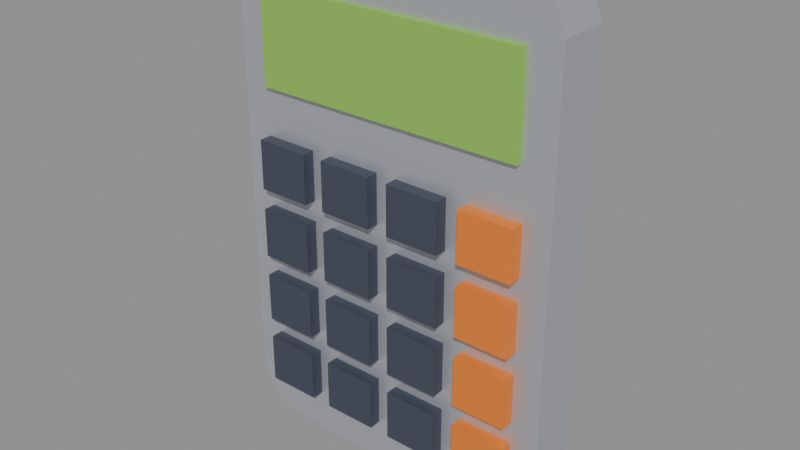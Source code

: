# Source: calculator.blend  (saved by Blender 5.2.44; exported with 4.5.12 LTS)
import bpy
from mathutils import Matrix  # noqa: F401  (used for matrix-valued properties, if any)

bpy.ops.wm.read_factory_settings(use_empty=True)
scene = bpy.context.scene
scene.name = 'Scene'

# ---- collections
col_calculator = bpy.data.collections.new('Calculator'); scene.collection.children.link(col_calculator)

# ---- materials (node trees are filled in below, after node groups)
mat_hull = bpy.data.materials.new('Hull')
mat_hull.diffuse_color = (0.5841, 0.6038, 0.6584, 1.0)
mat_hull.metallic = 0.6
mat_light_leaf = bpy.data.materials.new('Light leaf')
mat_light_leaf.diffuse_color = (0.2623, 0.5333, 0.08438, 1.0)
mat_light_leaf.roughness = 0.8
mat_dark_hull = bpy.data.materials.new('Dark hull')
mat_dark_hull.diffuse_color = (0.1022, 0.117, 0.162, 1.0)
mat_dark_hull.metallic = 0.6
mat_carrot = bpy.data.materials.new('Carrot')
mat_carrot.diffuse_color = (0.8228, 0.2122, 0.02315, 1.0)
mat_carrot.roughness = 0.6

# ---- material node trees
mat_hull.use_nodes = True; mat_hull.node_tree.nodes.clear()
_N = mat_hull.node_tree.nodes; _L = mat_hull.node_tree.links
n0 = _N.new('ShaderNodeBsdfPrincipled'); n0.name = 'Principled BSDF'; n0.location = (-200, 100)
n0.inputs[0].default_value = (0.5841, 0.6038, 0.6584, 1.0)
n0.inputs[1].default_value = 0.6
n0.inputs[2].default_value = 0.4
n0.inputs[10].default_value = 0.005
n1 = _N.new('ShaderNodeOutputMaterial'); n1.name = 'Material Output'; n1.location = (200, 100)
_L.new(n0.outputs[0], n1.inputs[0])
n1.is_active_output = True
mat_light_leaf.use_nodes = True; mat_light_leaf.node_tree.nodes.clear()
_N = mat_light_leaf.node_tree.nodes; _L = mat_light_leaf.node_tree.links
n0 = _N.new('ShaderNodeBsdfPrincipled'); n0.name = 'Principled BSDF'; n0.location = (-200, 100)
n0.inputs[0].default_value = (0.2623, 0.5333, 0.08438, 1.0)
n0.inputs[2].default_value = 0.8
n0.inputs[10].default_value = 0.005
n1 = _N.new('ShaderNodeOutputMaterial'); n1.name = 'Material Output'; n1.location = (200, 100)
_L.new(n0.outputs[0], n1.inputs[0])
n1.is_active_output = True
mat_dark_hull.use_nodes = True; mat_dark_hull.node_tree.nodes.clear()
_N = mat_dark_hull.node_tree.nodes; _L = mat_dark_hull.node_tree.links
n0 = _N.new('ShaderNodeBsdfPrincipled'); n0.name = 'Principled BSDF'; n0.location = (-200, 100)
n0.inputs[0].default_value = (0.1022, 0.117, 0.162, 1.0)
n0.inputs[1].default_value = 0.6
n0.inputs[2].default_value = 0.4
n0.inputs[10].default_value = 0.005
n1 = _N.new('ShaderNodeOutputMaterial'); n1.name = 'Material Output'; n1.location = (200, 100)
_L.new(n0.outputs[0], n1.inputs[0])
n1.is_active_output = True
mat_carrot.use_nodes = True; mat_carrot.node_tree.nodes.clear()
_N = mat_carrot.node_tree.nodes; _L = mat_carrot.node_tree.links
n0 = _N.new('ShaderNodeBsdfPrincipled'); n0.name = 'Principled BSDF'; n0.location = (-200, 100)
n0.inputs[0].default_value = (0.8228, 0.2122, 0.02315, 1.0)
n0.inputs[2].default_value = 0.6
n0.inputs[10].default_value = 0.005
n1 = _N.new('ShaderNodeOutputMaterial'); n1.name = 'Material Output'; n1.location = (200, 100)
_L.new(n0.outputs[0], n1.inputs[0])
n1.is_active_output = True

# ---- meshes
me_calculator = bpy.data.meshes.new('Calculator')
me_calculator.from_pydata([(0.08, 0.012, 0.1), (0.07414, 0.012, 0.1141), (0.06, 0.012, 0.12), (-0.06, 0.012, 0.12), (-0.07414, 0.012, 0.1141), (-0.08, 0.012, 0.1), (-0.08, 0.012, -0.1), (-0.07414, 0.012, -0.1141), (-0.06, 0.012, -0.12), (0.06, 0.012, -0.12), (0.07414, 0.012, -0.1141), (0.08, 0.012, -0.1), (0.08, -0.012, 0.1), (0.07414, -0.012, 0.1141), (0.06, -0.012, 0.12), (-0.06, -0.012, 0.12), (-0.07414, -0.012, 0.1141), (-0.08, -0.012, 0.1), (-0.08, -0.012, -0.1), (-0.07414, -0.012, -0.1141), (-0.06, -0.012, -0.12), (0.06, -0.012, -0.12), (0.07414, -0.012, -0.1141), (0.08, -0.012, -0.1)], [], [(0, 1, 13, 12), (1, 2, 14, 13), (2, 3, 15, 14), (3, 4, 16, 15), (4, 5, 17, 16), (5, 6, 18, 17), (6, 7, 19, 18), (7, 8, 20, 19), (8, 9, 21, 20), (9, 10, 22, 21), (10, 11, 23, 22), (11, 0, 12, 23), (11, 10, 9, 8, 7, 6, 5, 4, 3, 2, 1, 0), (12, 13, 14, 15, 16, 17, 18, 19, 20, 21, 22, 23)])
me_calculator.materials.append(mat_hull)
me_calculator.update()
me_calculator_display = bpy.data.meshes.new('Calculator display')
me_calculator_display.from_pydata([(-0.065, -0.015, 0.05), (0.065, -0.015, 0.05), (0.065, -0.009, 0.05), (-0.065, -0.009, 0.05), (-0.065, -0.015, 0.095), (0.065, -0.015, 0.095), (0.065, -0.009, 0.095), (-0.065, -0.009, 0.095)], [], [(0, 3, 2, 1), (4, 5, 6, 7), (0, 1, 5, 4), (1, 2, 6, 5), (2, 3, 7, 6), (3, 0, 4, 7)])
me_calculator_display.materials.append(mat_light_leaf)
me_calculator_display.update()
me_calculator_keys = bpy.data.meshes.new('Calculator keys')
me_calculator_keys.from_pydata([(-0.067, -0.018, -0.1), (-0.041, -0.018, -0.1), (-0.041, -0.01, -0.1), (-0.067, -0.01, -0.1), (-0.067, -0.018, -0.076), (-0.041, -0.018, -0.076), (-0.041, -0.01, -0.076), (-0.067, -0.01, -0.076), (-0.031, -0.018, -0.1), (-0.005, -0.018, -0.1), (-0.005, -0.01, -0.1), (-0.031, -0.01, -0.1), (-0.031, -0.018, -0.076), (-0.005, -0.018, -0.076), (-0.005, -0.01, -0.076), (-0.031, -0.01, -0.076), (0.005, -0.018, -0.1), (0.031, -0.018, -0.1), (0.031, -0.01, -0.1), (0.005, -0.01, -0.1), (0.005, -0.018, -0.076), (0.031, -0.018, -0.076), (0.031, -0.01, -0.076), (0.005, -0.01, -0.076), (0.041, -0.018, -0.1), (0.067, -0.018, -0.1), (0.067, -0.01, -0.1), (0.041, -0.01, -0.1), (0.041, -0.018, -0.076), (0.067, -0.018, -0.076), (0.067, -0.01, -0.076), (0.041, -0.01, -0.076), (-0.067, -0.018, -0.066), (-0.041, -0.018, -0.066), (-0.041, -0.01, -0.066), (-0.067, -0.01, -0.066), (-0.067, -0.018, -0.042), (-0.041, -0.018, -0.042), (-0.041, -0.01, -0.042), (-0.067, -0.01, -0.042), (-0.031, -0.018, -0.066), (-0.005, -0.018, -0.066), (-0.005, -0.01, -0.066), (-0.031, -0.01, -0.066), (-0.031, -0.018, -0.042), (-0.005, -0.018, -0.042), (-0.005, -0.01, -0.042), (-0.031, -0.01, -0.042), (0.005, -0.018, -0.066), (0.031, -0.018, -0.066), (0.031, -0.01, -0.066), (0.005, -0.01, -0.066), (0.005, -0.018, -0.042), (0.031, -0.018, -0.042), (0.031, -0.01, -0.042), (0.005, -0.01, -0.042), (0.041, -0.018, -0.066), (0.067, -0.018, -0.066), (0.067, -0.01, -0.066), (0.041, -0.01, -0.066), (0.041, -0.018, -0.042), (0.067, -0.018, -0.042), (0.067, -0.01, -0.042), (0.041, -0.01, -0.042), (-0.067, -0.018, -0.032), (-0.041, -0.018, -0.032), (-0.041, -0.01, -0.032), (-0.067, -0.01, -0.032), (-0.067, -0.018, -0.008), (-0.041, -0.018, -0.008), (-0.041, -0.01, -0.008), (-0.067, -0.01, -0.008), (-0.031, -0.018, -0.032), (-0.005, -0.018, -0.032), (-0.005, -0.01, -0.032), (-0.031, -0.01, -0.032), (-0.031, -0.018, -0.008), (-0.005, -0.018, -0.008), (-0.005, -0.01, -0.008), (-0.031, -0.01, -0.008), (0.005, -0.018, -0.032), (0.031, -0.018, -0.032), (0.031, -0.01, -0.032), (0.005, -0.01, -0.032), (0.005, -0.018, -0.008), (0.031, -0.018, -0.008), (0.031, -0.01, -0.008), (0.005, -0.01, -0.008), (0.041, -0.018, -0.032), (0.067, -0.018, -0.032), (0.067, -0.01, -0.032), (0.041, -0.01, -0.032), (0.041, -0.018, -0.008), (0.067, -0.018, -0.008), (0.067, -0.01, -0.008), (0.041, -0.01, -0.008), (-0.067, -0.018, 0.002), (-0.041, -0.018, 0.002), (-0.041, -0.01, 0.002), (-0.067, -0.01, 0.002), (-0.067, -0.018, 0.026), (-0.041, -0.018, 0.026), (-0.041, -0.01, 0.026), (-0.067, -0.01, 0.026), (-0.031, -0.018, 0.002), (-0.005, -0.018, 0.002), (-0.005, -0.01, 0.002), (-0.031, -0.01, 0.002), (-0.031, -0.018, 0.026), (-0.005, -0.018, 0.026), (-0.005, -0.01, 0.026), (-0.031, -0.01, 0.026), (0.005, -0.018, 0.002), (0.031, -0.018, 0.002), (0.031, -0.01, 0.002), (0.005, -0.01, 0.002), (0.005, -0.018, 0.026), (0.031, -0.018, 0.026), (0.031, -0.01, 0.026), (0.005, -0.01, 0.026), (0.041, -0.018, 0.002), (0.067, -0.018, 0.002), (0.067, -0.01, 0.002), (0.041, -0.01, 0.002), (0.041, -0.018, 0.026), (0.067, -0.018, 0.026), (0.067, -0.01, 0.026), (0.041, -0.01, 0.026)], [], [(0, 3, 2, 1), (4, 5, 6, 7), (0, 1, 5, 4), (1, 2, 6, 5), (2, 3, 7, 6), (3, 0, 4, 7), (8, 11, 10, 9), (12, 13, 14, 15), (8, 9, 13, 12), (9, 10, 14, 13), (10, 11, 15, 14), (11, 8, 12, 15), (16, 19, 18, 17), (20, 21, 22, 23), (16, 17, 21, 20), (17, 18, 22, 21), (18, 19, 23, 22), (19, 16, 20, 23), (24, 27, 26, 25), (28, 29, 30, 31), (24, 25, 29, 28), (25, 26, 30, 29), (26, 27, 31, 30), (27, 24, 28, 31), (32, 35, 34, 33), (36, 37, 38, 39), (32, 33, 37, 36), (33, 34, 38, 37), (34, 35, 39, 38), (35, 32, 36, 39), (40, 43, 42, 41), (44, 45, 46, 47), (40, 41, 45, 44), (41, 42, 46, 45), (42, 43, 47, 46), (43, 40, 44, 47), (48, 51, 50, 49), (52, 53, 54, 55), (48, 49, 53, 52), (49, 50, 54, 53), (50, 51, 55, 54), (51, 48, 52, 55), (56, 59, 58, 57), (60, 61, 62, 63), (56, 57, 61, 60), (57, 58, 62, 61), (58, 59, 63, 62), (59, 56, 60, 63), (64, 67, 66, 65), (68, 69, 70, 71), (64, 65, 69, 68), (65, 66, 70, 69), (66, 67, 71, 70), (67, 64, 68, 71), (72, 75, 74, 73), (76, 77, 78, 79), (72, 73, 77, 76), (73, 74, 78, 77), (74, 75, 79, 78), (75, 72, 76, 79), (80, 83, 82, 81), (84, 85, 86, 87), (80, 81, 85, 84), (81, 82, 86, 85), (82, 83, 87, 86), (83, 80, 84, 87), (88, 91, 90, 89), (92, 93, 94, 95), (88, 89, 93, 92), (89, 90, 94, 93), (90, 91, 95, 94), (91, 88, 92, 95), (96, 99, 98, 97), (100, 101, 102, 103), (96, 97, 101, 100), (97, 98, 102, 101), (98, 99, 103, 102), (99, 96, 100, 103), (104, 107, 106, 105), (108, 109, 110, 111), (104, 105, 109, 108), (105, 106, 110, 109), (106, 107, 111, 110), (107, 104, 108, 111), (112, 115, 114, 113), (116, 117, 118, 119), (112, 113, 117, 116), (113, 114, 118, 117), (114, 115, 119, 118), (115, 112, 116, 119), (120, 123, 122, 121), (124, 125, 126, 127), (120, 121, 125, 124), (121, 122, 126, 125), (122, 123, 127, 126), (123, 120, 124, 127)])
me_calculator_keys.polygons.foreach_set('material_index', [0, 0, 0, 0, 0, 0, 0, 0, 0, 0, 0, 0, 0, 0, 0, 0, 0, 0, 1, 1, 1, 1, 1, 1, 0, 0, 0, 0, 0, 0, 0, 0, 0, 0, 0, 0, 0, 0, 0, 0, 0, 0, 1, 1, 1, 1, 1, 1, 0, 0, 0, 0, 0, 0, 0, 0, 0, 0, 0, 0, 0, 0, 0, 0, 0, 0, 1, 1, 1, 1, 1, 1, 0, 0, 0, 0, 0, 0, 0, 0, 0, 0, 0, 0, 0, 0, 0, 0, 0, 0, 1, 1, 1, 1, 1, 1])
me_calculator_keys.materials.append(mat_dark_hull)
me_calculator_keys.materials.append(mat_carrot)
me_calculator_keys.update()

# ---- objects
ob_calculator = bpy.data.objects.new('Calculator', me_calculator)
ob_calculator_display = bpy.data.objects.new('Calculator display', me_calculator_display)
ob_calculator_keys = bpy.data.objects.new('Calculator keys', me_calculator_keys)

# ---- transforms, parenting, visibility, modifiers, constraints
ob_calculator.location = (0.0, 0.0, 0.0)
ob_calculator_display.location = (0.0, 0.0, 0.0)
ob_calculator_keys.location = (0.0, 0.0, 0.0)

# ---- collection membership
col_calculator.objects.link(ob_calculator)
col_calculator.objects.link(ob_calculator_display)
col_calculator.objects.link(ob_calculator_keys)

# ---- scene / render settings (as saved in the file)
scene.frame_start = 1; scene.frame_end = 24; scene.frame_set(1)
scene.render.engine = 'BLENDER_EEVEE_NEXT'
scene.render.bake_bias = 0.0
scene.render.bake_samples = 0
scene.render.compositor_device = 'GPU'
scene.eevee.use_volume_custom_range = False
scene.eevee.fast_gi_thickness_near = 0.1
scene.eevee.fast_gi_thickness_far = 0.0
scene.eevee.ray_tracing_options.screen_trace_thickness = 0.1
bpy.context.view_layer.update()

# ---- added for rendering (the .blend has no active camera and no usable light): camera, sun + grey world if the file has none
cam_auto = bpy.data.cameras.new('AutoCamera')
cam_auto.lens = 50.0
cam_auto.sensor_width = 36.0
cam_auto.clip_end = 1000.0
ob_auto_camera = bpy.data.objects.new('AutoCamera', cam_auto)
scene.collection.objects.link(ob_auto_camera)
ob_auto_camera.location = (0.268315, -0.324978, 0.214652)
ob_auto_camera.rotation_euler = (1.09748, -7.21219e-08, 0.694738)
scene.camera = ob_auto_camera
light_auto_sun = bpy.data.lights.new('AutoSun', 'SUN')
light_auto_sun.energy = 3.0
light_auto_sun.angle = 0.0523599
ob_auto_sun = bpy.data.objects.new('AutoSun', light_auto_sun)
scene.collection.objects.link(ob_auto_sun)
ob_auto_sun.rotation_euler = (0.872665, 0.174533, 0.523599)
if scene.world is None:
    world_auto = bpy.data.worlds.new('AutoWorld')
    world_auto.color = (0.3, 0.3, 0.3)
    scene.world = world_auto
bpy.context.view_layer.update()
